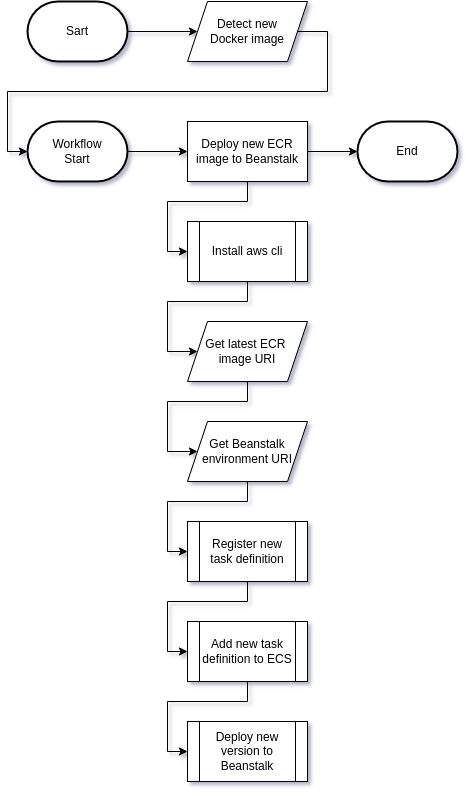

The diagram above was exported from draw.io. Its source (the exported page's mxGraphModel, read from the mxfile embedded in the PNG):
<mxGraphModel dx="1038" dy="999" grid="1" gridSize="10" guides="1" tooltips="1" connect="1" arrows="1" fold="1" page="1" pageScale="1" pageWidth="1169" pageHeight="827" background="none" math="0" shadow="0">
  <root>
    <mxCell id="0" />
    <mxCell id="1" parent="0" />
    <mxCell id="2" style="edgeStyle=orthogonalEdgeStyle;rounded=0;orthogonalLoop=1;jettySize=auto;html=1;entryX=0;entryY=0.5;entryDx=0;entryDy=0;" edge="1" source="3" target="5" parent="1">
      <mxGeometry relative="1" as="geometry" />
    </mxCell>
    <mxCell id="3" value="Sart" style="strokeWidth=2;html=1;shape=mxgraph.flowchart.terminator;whiteSpace=wrap;" vertex="1" parent="1">
      <mxGeometry x="90" y="1100" width="100" height="60" as="geometry" />
    </mxCell>
    <mxCell id="4" style="edgeStyle=orthogonalEdgeStyle;rounded=0;orthogonalLoop=1;jettySize=auto;html=1;entryX=0;entryY=0.5;entryDx=0;entryDy=0;entryPerimeter=0;" edge="1" source="5" target="7" parent="1">
      <mxGeometry relative="1" as="geometry">
        <Array as="points">
          <mxPoint x="390" y="1130" />
          <mxPoint x="390" y="1190" />
          <mxPoint x="70" y="1190" />
          <mxPoint x="70" y="1250" />
        </Array>
      </mxGeometry>
    </mxCell>
    <mxCell id="5" value="Detect new&lt;br&gt;Docker image" style="shape=parallelogram;perimeter=parallelogramPerimeter;whiteSpace=wrap;html=1;fixedSize=1;" vertex="1" parent="1">
      <mxGeometry x="250" y="1100" width="120" height="60" as="geometry" />
    </mxCell>
    <mxCell id="6" style="edgeStyle=orthogonalEdgeStyle;rounded=0;orthogonalLoop=1;jettySize=auto;html=1;entryX=0;entryY=0.5;entryDx=0;entryDy=0;" edge="1" source="7" target="10" parent="1">
      <mxGeometry relative="1" as="geometry" />
    </mxCell>
    <mxCell id="7" value="Workflow&lt;br&gt;Start" style="strokeWidth=2;html=1;shape=mxgraph.flowchart.terminator;whiteSpace=wrap;" vertex="1" parent="1">
      <mxGeometry x="90" y="1220" width="100" height="60" as="geometry" />
    </mxCell>
    <mxCell id="8" style="edgeStyle=orthogonalEdgeStyle;rounded=0;orthogonalLoop=1;jettySize=auto;html=1;entryX=0;entryY=0.5;entryDx=0;entryDy=0;entryPerimeter=0;" edge="1" source="10" target="11" parent="1">
      <mxGeometry relative="1" as="geometry" />
    </mxCell>
    <mxCell id="9" style="edgeStyle=orthogonalEdgeStyle;rounded=0;orthogonalLoop=1;jettySize=auto;html=1;entryX=0;entryY=0.5;entryDx=0;entryDy=0;" edge="1" source="10" target="13" parent="1">
      <mxGeometry relative="1" as="geometry" />
    </mxCell>
    <mxCell id="10" value="Deploy new ECR&lt;br&gt;image to Beanstalk" style="rounded=0;whiteSpace=wrap;html=1;" vertex="1" parent="1">
      <mxGeometry x="250" y="1220" width="120" height="60" as="geometry" />
    </mxCell>
    <mxCell id="11" value="End" style="strokeWidth=2;html=1;shape=mxgraph.flowchart.terminator;whiteSpace=wrap;" vertex="1" parent="1">
      <mxGeometry x="420" y="1220" width="100" height="60" as="geometry" />
    </mxCell>
    <mxCell id="12" style="edgeStyle=orthogonalEdgeStyle;rounded=0;orthogonalLoop=1;jettySize=auto;html=1;entryX=0;entryY=0.5;entryDx=0;entryDy=0;" edge="1" source="13" target="15" parent="1">
      <mxGeometry relative="1" as="geometry">
        <Array as="points">
          <mxPoint x="310" y="1400" />
          <mxPoint x="230" y="1400" />
          <mxPoint x="230" y="1450" />
        </Array>
      </mxGeometry>
    </mxCell>
    <mxCell id="13" value="Install aws cli" style="shape=process;whiteSpace=wrap;html=1;backgroundOutline=1;" vertex="1" parent="1">
      <mxGeometry x="250" y="1320" width="120" height="60" as="geometry" />
    </mxCell>
    <mxCell id="14" style="edgeStyle=orthogonalEdgeStyle;rounded=0;orthogonalLoop=1;jettySize=auto;html=1;entryX=0;entryY=0.5;entryDx=0;entryDy=0;" edge="1" source="15" target="17" parent="1">
      <mxGeometry relative="1" as="geometry">
        <Array as="points">
          <mxPoint x="310" y="1500" />
          <mxPoint x="230" y="1500" />
          <mxPoint x="230" y="1550" />
        </Array>
      </mxGeometry>
    </mxCell>
    <mxCell id="15" value="Get latest ECR&amp;nbsp;&lt;br&gt;image URI" style="shape=parallelogram;perimeter=parallelogramPerimeter;whiteSpace=wrap;html=1;fixedSize=1;" vertex="1" parent="1">
      <mxGeometry x="250" y="1420" width="120" height="60" as="geometry" />
    </mxCell>
    <mxCell id="16" style="edgeStyle=orthogonalEdgeStyle;rounded=0;orthogonalLoop=1;jettySize=auto;html=1;entryX=0;entryY=0.5;entryDx=0;entryDy=0;" edge="1" source="17" target="19" parent="1">
      <mxGeometry relative="1" as="geometry" />
    </mxCell>
    <mxCell id="17" value="Get Beanstalk environment URI" style="shape=parallelogram;perimeter=parallelogramPerimeter;whiteSpace=wrap;html=1;fixedSize=1;" vertex="1" parent="1">
      <mxGeometry x="250" y="1520" width="120" height="60" as="geometry" />
    </mxCell>
    <mxCell id="18" style="edgeStyle=orthogonalEdgeStyle;rounded=0;orthogonalLoop=1;jettySize=auto;html=1;entryX=0;entryY=0.5;entryDx=0;entryDy=0;" edge="1" source="19" target="21" parent="1">
      <mxGeometry relative="1" as="geometry" />
    </mxCell>
    <mxCell id="19" value="Register new task definition" style="shape=process;whiteSpace=wrap;html=1;backgroundOutline=1;" vertex="1" parent="1">
      <mxGeometry x="250" y="1620" width="120" height="60" as="geometry" />
    </mxCell>
    <mxCell id="20" style="edgeStyle=orthogonalEdgeStyle;rounded=0;orthogonalLoop=1;jettySize=auto;html=1;entryX=0;entryY=0.5;entryDx=0;entryDy=0;" edge="1" source="21" target="22" parent="1">
      <mxGeometry relative="1" as="geometry" />
    </mxCell>
    <mxCell id="21" value="Add new task definition to ECS" style="shape=process;whiteSpace=wrap;html=1;backgroundOutline=1;" vertex="1" parent="1">
      <mxGeometry x="250" y="1720" width="120" height="60" as="geometry" />
    </mxCell>
    <mxCell id="22" value="Deploy new version to Beanstalk" style="shape=process;whiteSpace=wrap;html=1;backgroundOutline=1;" vertex="1" parent="1">
      <mxGeometry x="250" y="1820" width="120" height="60" as="geometry" />
    </mxCell>
  </root>
</mxGraphModel>